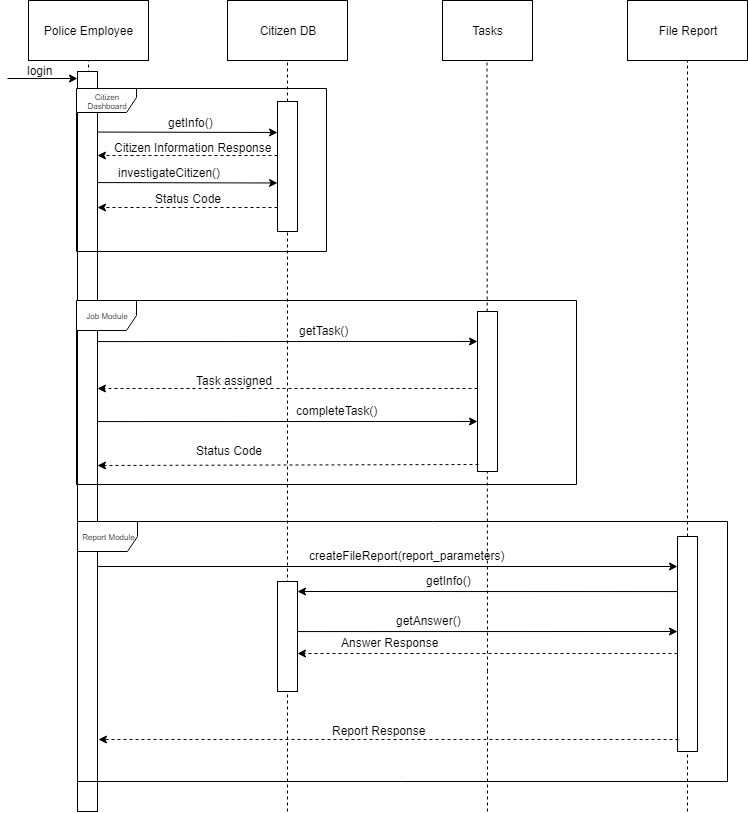

The diagram above was exported from draw.io. Its source (the exported page's mxGraphModel, read from the mxfile embedded in the PNG):
<mxGraphModel dx="1010" dy="501" grid="1" gridSize="10" guides="1" tooltips="1" connect="1" arrows="1" fold="1" page="1" pageScale="1" pageWidth="850" pageHeight="1100" background="#ffffff" math="0" shadow="0">
  <root>
    <mxCell id="0" />
    <mxCell id="1" parent="0" />
    <mxCell id="3" value="Police Employee" style="rounded=0;whiteSpace=wrap;html=1;" parent="1" vertex="1">
      <mxGeometry x="41" y="29" width="120" height="60" as="geometry" />
    </mxCell>
    <mxCell id="4" value="" style="endArrow=none;dashed=1;html=1;entryX=0.5;entryY=1;exitX=0.5;exitY=1;" parent="1" source="15" target="3" edge="1">
      <mxGeometry width="50" height="50" relative="1" as="geometry">
        <mxPoint x="100" y="1090" as="sourcePoint" />
        <mxPoint x="130" y="110" as="targetPoint" />
      </mxGeometry>
    </mxCell>
    <mxCell id="5" value="Citizen DB" style="rounded=0;whiteSpace=wrap;html=1;" parent="1" vertex="1">
      <mxGeometry x="240" y="29" width="120" height="60" as="geometry" />
    </mxCell>
    <mxCell id="6" value="" style="endArrow=none;dashed=1;html=1;entryX=0.5;entryY=1;" parent="1" source="25" target="5" edge="1">
      <mxGeometry width="50" height="50" relative="1" as="geometry">
        <mxPoint x="300" y="1080" as="sourcePoint" />
        <mxPoint x="300" y="110" as="targetPoint" />
      </mxGeometry>
    </mxCell>
    <mxCell id="10" value="File Report" style="rounded=0;whiteSpace=wrap;html=1;" parent="1" vertex="1">
      <mxGeometry x="640" y="29" width="120" height="60" as="geometry" />
    </mxCell>
    <mxCell id="11" value="" style="endArrow=none;dashed=1;html=1;entryX=0.5;entryY=1;" parent="1" source="54" target="10" edge="1">
      <mxGeometry width="50" height="50" relative="1" as="geometry">
        <mxPoint x="700" y="1060" as="sourcePoint" />
        <mxPoint x="449" y="120" as="targetPoint" />
      </mxGeometry>
    </mxCell>
    <mxCell id="15" value="" style="rounded=0;whiteSpace=wrap;html=1;" parent="1" vertex="1">
      <mxGeometry x="90" y="100" width="20" height="740" as="geometry" />
    </mxCell>
    <mxCell id="18" value="" style="endArrow=classic;html=1;entryX=0.021;entryY=0.01;entryPerimeter=0;" parent="1" target="15" edge="1">
      <mxGeometry width="50" height="50" relative="1" as="geometry">
        <mxPoint x="20" y="107" as="sourcePoint" />
        <mxPoint x="70" y="150" as="targetPoint" />
      </mxGeometry>
    </mxCell>
    <mxCell id="19" value="login" style="text;html=1;resizable=0;points=[];autosize=1;align=left;verticalAlign=top;spacingTop=-4;" parent="1" vertex="1">
      <mxGeometry x="38" y="90" width="40" height="20" as="geometry" />
    </mxCell>
    <mxCell id="20" value="" style="endArrow=classic;html=1;exitX=0.987;exitY=0.031;exitPerimeter=0;" parent="1" edge="1">
      <mxGeometry width="50" height="50" relative="1" as="geometry">
        <mxPoint x="109.85714285714289" y="160.57142857142856" as="sourcePoint" />
        <mxPoint x="290" y="161" as="targetPoint" />
      </mxGeometry>
    </mxCell>
    <mxCell id="23" value="" style="endArrow=classic;html=1;dashed=1;" parent="1" edge="1">
      <mxGeometry width="50" height="50" relative="1" as="geometry">
        <mxPoint x="290" y="184" as="sourcePoint" />
        <mxPoint x="110" y="184" as="targetPoint" />
      </mxGeometry>
    </mxCell>
    <mxCell id="40" value="Tasks" style="rounded=0;whiteSpace=wrap;html=1;" parent="1" vertex="1">
      <mxGeometry x="455" y="29" width="90" height="60" as="geometry" />
    </mxCell>
    <mxCell id="41" value="" style="endArrow=none;dashed=1;html=1;exitX=0.466;exitY=-0.343;exitDx=0;exitDy=0;exitPerimeter=0;" parent="1" edge="1">
      <mxGeometry width="50" height="50" relative="1" as="geometry">
        <mxPoint x="500" y="700" as="sourcePoint" />
        <mxPoint x="499.5" y="89" as="targetPoint" />
        <Array as="points" />
      </mxGeometry>
    </mxCell>
    <mxCell id="42" value="" style="endArrow=classic;html=1;" parent="1" edge="1">
      <mxGeometry width="50" height="50" relative="1" as="geometry">
        <mxPoint x="110" y="595" as="sourcePoint" />
        <mxPoint x="690" y="595" as="targetPoint" />
      </mxGeometry>
    </mxCell>
    <mxCell id="54" value="" style="rounded=0;whiteSpace=wrap;html=1;" parent="1" vertex="1">
      <mxGeometry x="690" y="565" width="20" height="215" as="geometry" />
    </mxCell>
    <mxCell id="75" value="" style="endArrow=none;dashed=1;html=1;entryX=0.5;entryY=1;" parent="1" target="54" edge="1">
      <mxGeometry width="50" height="50" relative="1" as="geometry">
        <mxPoint x="700" y="840" as="sourcePoint" />
        <mxPoint x="700" y="89" as="targetPoint" />
      </mxGeometry>
    </mxCell>
    <mxCell id="53" value="" style="rounded=0;whiteSpace=wrap;html=1;" parent="1" vertex="1">
      <mxGeometry x="490" y="340" width="20" height="160" as="geometry" />
    </mxCell>
    <mxCell id="25" value="" style="rounded=0;whiteSpace=wrap;html=1;" parent="1" vertex="1">
      <mxGeometry x="290" y="130" width="20" height="130" as="geometry" />
    </mxCell>
    <mxCell id="77" value="" style="endArrow=none;dashed=1;html=1;entryX=0.5;entryY=1;" parent="1" target="25" edge="1">
      <mxGeometry width="50" height="50" relative="1" as="geometry">
        <mxPoint x="300" y="840" as="sourcePoint" />
        <mxPoint x="300" y="89" as="targetPoint" />
        <Array as="points" />
      </mxGeometry>
    </mxCell>
    <mxCell id="84" value="Citizen Information Response" style="text;html=1;resizable=0;points=[];autosize=1;align=left;verticalAlign=top;spacingTop=-4;" parent="1" vertex="1">
      <mxGeometry x="125" y="167" width="170" height="20" as="geometry" />
    </mxCell>
    <mxCell id="85" value="" style="endArrow=classic;html=1;exitX=0.987;exitY=0.031;exitPerimeter=0;" parent="1" edge="1">
      <mxGeometry width="50" height="50" relative="1" as="geometry">
        <mxPoint x="109.85714285714295" y="211.07142857142856" as="sourcePoint" />
        <mxPoint x="290" y="211.5" as="targetPoint" />
      </mxGeometry>
    </mxCell>
    <mxCell id="86" value="investigateCitizen()" style="text;html=1;resizable=0;points=[];autosize=1;align=left;verticalAlign=top;spacingTop=-4;" parent="1" vertex="1">
      <mxGeometry x="129" y="192" width="120" height="20" as="geometry" />
    </mxCell>
    <mxCell id="87" value="" style="endArrow=classic;html=1;dashed=1;" parent="1" edge="1">
      <mxGeometry width="50" height="50" relative="1" as="geometry">
        <mxPoint x="290" y="236" as="sourcePoint" />
        <mxPoint x="110" y="236" as="targetPoint" />
      </mxGeometry>
    </mxCell>
    <mxCell id="88" value="Status Code" style="text;html=1;resizable=0;points=[];autosize=1;align=left;verticalAlign=top;spacingTop=-4;" parent="1" vertex="1">
      <mxGeometry x="166" y="218" width="80" height="20" as="geometry" />
    </mxCell>
    <mxCell id="95" value="" style="endArrow=classic;html=1;exitX=0.987;exitY=0.031;exitPerimeter=0;" parent="1" edge="1">
      <mxGeometry width="50" height="50" relative="1" as="geometry">
        <mxPoint x="109.85714285714278" y="370.07142857142856" as="sourcePoint" />
        <mxPoint x="490" y="370" as="targetPoint" />
      </mxGeometry>
    </mxCell>
    <mxCell id="96" value="" style="endArrow=classic;html=1;dashed=1;" parent="1" edge="1">
      <mxGeometry width="50" height="50" relative="1" as="geometry">
        <mxPoint x="490" y="417" as="sourcePoint" />
        <mxPoint x="110" y="417" as="targetPoint" />
      </mxGeometry>
    </mxCell>
    <mxCell id="98" value="getTask()" style="text;html=1;resizable=0;points=[];autosize=1;align=left;verticalAlign=top;spacingTop=-4;" parent="1" vertex="1">
      <mxGeometry x="310" y="350" width="70" height="20" as="geometry" />
    </mxCell>
    <mxCell id="99" value="Task assigned&amp;nbsp;" style="text;html=1;resizable=0;points=[];autosize=1;align=left;verticalAlign=top;spacingTop=-4;" parent="1" vertex="1">
      <mxGeometry x="206.5" y="399.8571428571429" width="90" height="20" as="geometry" />
    </mxCell>
    <mxCell id="104" value="" style="endArrow=classic;html=1;exitX=0.987;exitY=0.031;exitPerimeter=0;" parent="1" edge="1">
      <mxGeometry width="50" height="50" relative="1" as="geometry">
        <mxPoint x="109.85714285714278" y="450.07142857142856" as="sourcePoint" />
        <mxPoint x="490" y="450" as="targetPoint" />
      </mxGeometry>
    </mxCell>
    <mxCell id="105" value="completeTask()" style="text;html=1;resizable=0;points=[];autosize=1;align=left;verticalAlign=top;spacingTop=-4;" parent="1" vertex="1">
      <mxGeometry x="307" y="430" width="100" height="20" as="geometry" />
    </mxCell>
    <mxCell id="110" value="" style="endArrow=classic;html=1;dashed=1;exitX=0.04;exitY=0.955;exitDx=0;exitDy=0;exitPerimeter=0;" parent="1" source="53" edge="1">
      <mxGeometry width="50" height="50" relative="1" as="geometry">
        <mxPoint x="290" y="494" as="sourcePoint" />
        <mxPoint x="110" y="494" as="targetPoint" />
      </mxGeometry>
    </mxCell>
    <mxCell id="111" value="Status Code" style="text;html=1;resizable=0;points=[];autosize=1;align=left;verticalAlign=top;spacingTop=-4;" parent="1" vertex="1">
      <mxGeometry x="206.5" y="469.8571428571429" width="80" height="20" as="geometry" />
    </mxCell>
    <mxCell id="112" value="Report Module" style="shape=umlFrame;whiteSpace=wrap;html=1;strokeColor=#000000;fillColor=#ffffff;fontSize=8;gradientColor=#ffffff;swimlaneFillColor=none;" parent="1" vertex="1">
      <mxGeometry x="90" y="550" width="650" height="260" as="geometry" />
    </mxCell>
    <mxCell id="113" value="" style="endArrow=classic;html=1;dashed=1;" parent="1" edge="1">
      <mxGeometry width="50" height="50" relative="1" as="geometry">
        <mxPoint x="691" y="768" as="sourcePoint" />
        <mxPoint x="111" y="768" as="targetPoint" />
      </mxGeometry>
    </mxCell>
    <mxCell id="114" value="" style="rounded=0;whiteSpace=wrap;html=1;" parent="1" vertex="1">
      <mxGeometry x="290" y="610" width="20" height="110" as="geometry" />
    </mxCell>
    <mxCell id="116" value="" style="endArrow=none;dashed=1;html=1;" parent="1" edge="1">
      <mxGeometry width="50" height="50" relative="1" as="geometry">
        <mxPoint x="500" y="840" as="sourcePoint" />
        <mxPoint x="500" y="700" as="targetPoint" />
        <Array as="points" />
      </mxGeometry>
    </mxCell>
    <mxCell id="117" value="createFileReport(report_parameters)" style="text;html=1;resizable=0;points=[];autosize=1;align=left;verticalAlign=top;spacingTop=-4;" parent="1" vertex="1">
      <mxGeometry x="320" y="575.2380952380952" width="210" height="20" as="geometry" />
    </mxCell>
    <mxCell id="118" value="" style="endArrow=classic;html=1;exitX=0.987;exitY=0.031;exitPerimeter=0;entryX=0.98;entryY=0.091;entryPerimeter=0;" parent="1" target="114" edge="1">
      <mxGeometry width="50" height="50" relative="1" as="geometry">
        <mxPoint x="689.8571428571428" y="620.0714285714284" as="sourcePoint" />
        <mxPoint x="320" y="620" as="targetPoint" />
      </mxGeometry>
    </mxCell>
    <mxCell id="119" value="getInfo()" style="text;html=1;resizable=0;points=[];autosize=1;align=left;verticalAlign=top;spacingTop=-4;" parent="1" vertex="1">
      <mxGeometry x="437" y="600.2380952380952" width="60" height="20" as="geometry" />
    </mxCell>
    <mxCell id="120" value="" style="endArrow=classic;html=1;exitX=0.987;exitY=0.031;exitPerimeter=0;" parent="1" edge="1">
      <mxGeometry width="50" height="50" relative="1" as="geometry">
        <mxPoint x="309.7857142857142" y="660.0714285714286" as="sourcePoint" />
        <mxPoint x="690" y="660" as="targetPoint" />
      </mxGeometry>
    </mxCell>
    <mxCell id="121" value="getAnswer()" style="text;html=1;resizable=0;points=[];autosize=1;align=left;verticalAlign=top;spacingTop=-4;" parent="1" vertex="1">
      <mxGeometry x="407" y="640" width="80" height="20" as="geometry" />
    </mxCell>
    <mxCell id="122" value="Answer Response" style="text;html=1;resizable=0;points=[];autosize=1;align=left;verticalAlign=top;spacingTop=-4;" parent="1" vertex="1">
      <mxGeometry x="352" y="661.8571428571429" width="110" height="20" as="geometry" />
    </mxCell>
    <mxCell id="123" value="" style="endArrow=classic;html=1;dashed=1;" parent="1" edge="1">
      <mxGeometry width="50" height="50" relative="1" as="geometry">
        <mxPoint x="690" y="682" as="sourcePoint" />
        <mxPoint x="310" y="682" as="targetPoint" />
      </mxGeometry>
    </mxCell>
    <mxCell id="126" value="Report Response" style="text;html=1;resizable=0;points=[];autosize=1;align=left;verticalAlign=top;spacingTop=-4;" parent="1" vertex="1">
      <mxGeometry x="343" y="749.8571428571429" width="110" height="20" as="geometry" />
    </mxCell>
    <mxCell id="26" value="getInfo()" style="text;html=1;resizable=0;points=[];autosize=1;align=left;verticalAlign=top;spacingTop=-4;" parent="1" vertex="1">
      <mxGeometry x="179" y="142" width="60" height="20" as="geometry" />
    </mxCell>
    <mxCell id="83" value="Citizen Dashboard" style="shape=umlFrame;whiteSpace=wrap;html=1;strokeColor=#000000;fillColor=#ffffff;fontSize=8;gradientColor=#ffffff;swimlaneFillColor=none;width=60;height=24;" parent="1" vertex="1">
      <mxGeometry x="89" y="117" width="250" height="163" as="geometry" />
    </mxCell>
    <mxCell id="92" value="Job Module" style="shape=umlFrame;whiteSpace=wrap;html=1;strokeColor=#000000;fillColor=#ffffff;fontSize=8;gradientColor=#ffffff;swimlaneFillColor=none;" parent="1" vertex="1">
      <mxGeometry x="89" y="329" width="500" height="184" as="geometry" />
    </mxCell>
  </root>
</mxGraphModel>